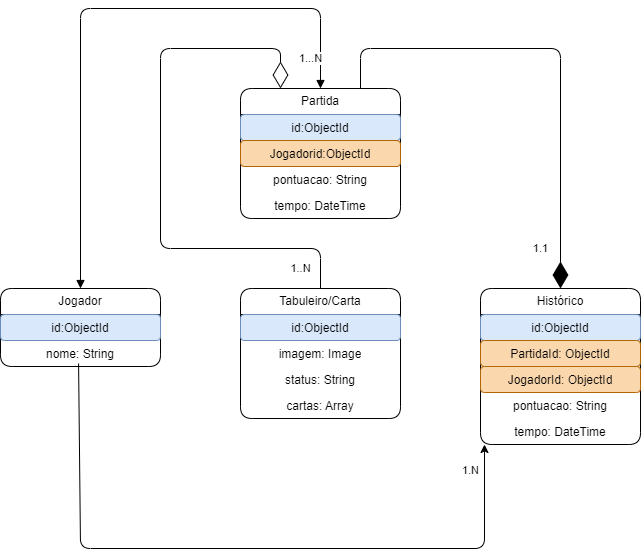

The diagram above was exported from draw.io. Its source (the exported page's mxGraphModel, read from the mxfile embedded in the PNG):
<mxGraphModel dx="1114" dy="420" grid="1" gridSize="10" guides="1" tooltips="1" connect="1" arrows="1" fold="1" page="1" pageScale="1" pageWidth="850" pageHeight="1100" background="#ffffff" math="0" shadow="0" adaptiveColors="auto">
  <root>
    <mxCell id="0" />
    <mxCell id="1" parent="0" />
    <mxCell id="2" value="Jogador" style="swimlane;fontStyle=0;childLayout=stackLayout;horizontal=1;startSize=26;fillColor=none;horizontalStack=0;resizeParent=1;resizeParentMax=0;resizeLast=0;collapsible=1;marginBottom=0;whiteSpace=wrap;html=1;rounded=1;" parent="1" vertex="1">
      <mxGeometry x="120" y="360" width="160" height="78" as="geometry" />
    </mxCell>
    <mxCell id="3" value="id:ObjectId" style="text;strokeColor=#6c8ebf;fillColor=#dae8fc;align=center;verticalAlign=top;spacingLeft=4;spacingRight=4;overflow=hidden;rotatable=0;points=[[0,0.5],[1,0.5]];portConstraint=eastwest;whiteSpace=wrap;html=1;rounded=1;" parent="2" vertex="1">
      <mxGeometry y="26" width="160" height="26" as="geometry" />
    </mxCell>
    <mxCell id="4" value="nome: String" style="text;strokeColor=none;fillColor=none;align=center;verticalAlign=top;spacingLeft=4;spacingRight=4;overflow=hidden;rotatable=0;points=[[0,0.5],[1,0.5]];portConstraint=eastwest;whiteSpace=wrap;html=1;rounded=1;" parent="2" vertex="1">
      <mxGeometry y="52" width="160" height="26" as="geometry" />
    </mxCell>
    <mxCell id="6" value="Tabuleiro/Carta" style="swimlane;fontStyle=0;childLayout=stackLayout;horizontal=1;startSize=26;fillColor=none;horizontalStack=0;resizeParent=1;resizeParentMax=0;resizeLast=0;collapsible=1;marginBottom=0;whiteSpace=wrap;html=1;rounded=1;" parent="1" vertex="1">
      <mxGeometry x="360" y="360" width="160" height="130" as="geometry" />
    </mxCell>
    <mxCell id="7" value="id:ObjectId" style="text;strokeColor=#6c8ebf;fillColor=#dae8fc;align=center;verticalAlign=top;spacingLeft=4;spacingRight=4;overflow=hidden;rotatable=0;points=[[0,0.5],[1,0.5]];portConstraint=eastwest;whiteSpace=wrap;html=1;rounded=1;" parent="6" vertex="1">
      <mxGeometry y="26" width="160" height="26" as="geometry" />
    </mxCell>
    <mxCell id="8" value="imagem: Image" style="text;strokeColor=none;fillColor=none;align=center;verticalAlign=top;spacingLeft=4;spacingRight=4;overflow=hidden;rotatable=0;points=[[0,0.5],[1,0.5]];portConstraint=eastwest;whiteSpace=wrap;html=1;rounded=1;" parent="6" vertex="1">
      <mxGeometry y="52" width="160" height="26" as="geometry" />
    </mxCell>
    <mxCell id="9" value="status: String" style="text;strokeColor=none;fillColor=none;align=center;verticalAlign=top;spacingLeft=4;spacingRight=4;overflow=hidden;rotatable=0;points=[[0,0.5],[1,0.5]];portConstraint=eastwest;whiteSpace=wrap;html=1;rounded=1;" parent="6" vertex="1">
      <mxGeometry y="78" width="160" height="26" as="geometry" />
    </mxCell>
    <mxCell id="31" value="cartas: Array" style="text;strokeColor=none;fillColor=none;align=center;verticalAlign=top;spacingLeft=4;spacingRight=4;overflow=hidden;rotatable=0;points=[[0,0.5],[1,0.5]];portConstraint=eastwest;whiteSpace=wrap;html=1;rounded=1;" parent="6" vertex="1">
      <mxGeometry y="104" width="160" height="26" as="geometry" />
    </mxCell>
    <mxCell id="10" value="Partida" style="swimlane;fontStyle=0;childLayout=stackLayout;horizontal=1;startSize=26;fillColor=none;horizontalStack=0;resizeParent=1;resizeParentMax=0;resizeLast=0;collapsible=1;marginBottom=0;whiteSpace=wrap;html=1;rounded=1;" parent="1" vertex="1">
      <mxGeometry x="360" y="160" width="160" height="130" as="geometry" />
    </mxCell>
    <mxCell id="11" value="id:ObjectId" style="text;strokeColor=#6c8ebf;fillColor=#dae8fc;align=center;verticalAlign=top;spacingLeft=4;spacingRight=4;overflow=hidden;rotatable=0;points=[[0,0.5],[1,0.5]];portConstraint=eastwest;whiteSpace=wrap;html=1;rounded=1;" parent="10" vertex="1">
      <mxGeometry y="26" width="160" height="26" as="geometry" />
    </mxCell>
    <mxCell id="32" value="Jogadorid:ObjectId" style="text;strokeColor=#b46504;fillColor=#fad7ac;align=center;verticalAlign=top;spacingLeft=4;spacingRight=4;overflow=hidden;rotatable=0;points=[[0,0.5],[1,0.5]];portConstraint=eastwest;whiteSpace=wrap;html=1;rounded=1;" parent="10" vertex="1">
      <mxGeometry y="52" width="160" height="26" as="geometry" />
    </mxCell>
    <mxCell id="12" value="pontuacao: String" style="text;strokeColor=none;fillColor=none;align=center;verticalAlign=top;spacingLeft=4;spacingRight=4;overflow=hidden;rotatable=0;points=[[0,0.5],[1,0.5]];portConstraint=eastwest;whiteSpace=wrap;html=1;rounded=1;" parent="10" vertex="1">
      <mxGeometry y="78" width="160" height="26" as="geometry" />
    </mxCell>
    <mxCell id="13" value="tempo: DateTime" style="text;strokeColor=none;fillColor=none;align=center;verticalAlign=top;spacingLeft=4;spacingRight=4;overflow=hidden;rotatable=0;points=[[0,0.5],[1,0.5]];portConstraint=eastwest;whiteSpace=wrap;html=1;rounded=1;" parent="10" vertex="1">
      <mxGeometry y="104" width="160" height="26" as="geometry" />
    </mxCell>
    <mxCell id="14" value="Histórico" style="swimlane;fontStyle=0;childLayout=stackLayout;horizontal=1;startSize=26;fillColor=none;horizontalStack=0;resizeParent=1;resizeParentMax=0;resizeLast=0;collapsible=1;marginBottom=0;whiteSpace=wrap;html=1;rounded=1;" parent="1" vertex="1">
      <mxGeometry x="600" y="360" width="160" height="156" as="geometry" />
    </mxCell>
    <mxCell id="15" value="id:ObjectId" style="text;strokeColor=#6c8ebf;fillColor=#dae8fc;align=center;verticalAlign=top;spacingLeft=4;spacingRight=4;overflow=hidden;rotatable=0;points=[[0,0.5],[1,0.5]];portConstraint=eastwest;whiteSpace=wrap;html=1;rounded=1;" parent="14" vertex="1">
      <mxGeometry y="26" width="160" height="26" as="geometry" />
    </mxCell>
    <mxCell id="16" value="PartidaId: ObjectId" style="text;strokeColor=#b46504;fillColor=#fad7ac;align=center;verticalAlign=top;spacingLeft=4;spacingRight=4;overflow=hidden;rotatable=0;points=[[0,0.5],[1,0.5]];portConstraint=eastwest;whiteSpace=wrap;html=1;rounded=1;" parent="14" vertex="1">
      <mxGeometry y="52" width="160" height="26" as="geometry" />
    </mxCell>
    <mxCell id="23" value="JogadorId: ObjectId" style="text;strokeColor=#b46504;fillColor=#fad7ac;align=center;verticalAlign=top;spacingLeft=4;spacingRight=4;overflow=hidden;rotatable=0;points=[[0,0.5],[1,0.5]];portConstraint=eastwest;whiteSpace=wrap;html=1;rounded=1;" parent="14" vertex="1">
      <mxGeometry y="78" width="160" height="26" as="geometry" />
    </mxCell>
    <mxCell id="17" value="pontuacao: String" style="text;strokeColor=none;fillColor=none;align=center;verticalAlign=top;spacingLeft=4;spacingRight=4;overflow=hidden;rotatable=0;points=[[0,0.5],[1,0.5]];portConstraint=eastwest;whiteSpace=wrap;html=1;rounded=1;" parent="14" vertex="1">
      <mxGeometry y="104" width="160" height="26" as="geometry" />
    </mxCell>
    <mxCell id="24" value="tempo: DateTime" style="text;strokeColor=none;fillColor=none;align=center;verticalAlign=top;spacingLeft=4;spacingRight=4;overflow=hidden;rotatable=0;points=[[0,0.5],[1,0.5]];portConstraint=eastwest;whiteSpace=wrap;html=1;rounded=1;" parent="14" vertex="1">
      <mxGeometry y="130" width="160" height="26" as="geometry" />
    </mxCell>
    <mxCell id="36" value="1.1" style="endArrow=diamondThin;endFill=1;endSize=24;html=1;exitX=0.75;exitY=0;exitDx=0;exitDy=0;entryX=0.5;entryY=0;entryDx=0;entryDy=0;rounded=1;" parent="1" source="10" target="14" edge="1">
      <mxGeometry x="0.8333" y="-20" width="160" relative="1" as="geometry">
        <mxPoint x="650" y="220" as="sourcePoint" />
        <mxPoint x="810" y="290" as="targetPoint" />
        <Array as="points">
          <mxPoint x="480" y="120" />
          <mxPoint x="680" y="120" />
        </Array>
        <mxPoint as="offset" />
      </mxGeometry>
    </mxCell>
    <mxCell id="37" value="1...N" style="endArrow=block;startArrow=block;endFill=1;startFill=1;html=1;exitX=0.5;exitY=0;exitDx=0;exitDy=0;entryX=0.5;entryY=0;entryDx=0;entryDy=0;rounded=1;" parent="1" source="2" target="10" edge="1">
      <mxGeometry x="0.9" y="-10" width="160" relative="1" as="geometry">
        <mxPoint x="130" y="230" as="sourcePoint" />
        <mxPoint x="280" y="230" as="targetPoint" />
        <Array as="points">
          <mxPoint x="200" y="80" />
          <mxPoint x="440" y="80" />
        </Array>
        <mxPoint as="offset" />
      </mxGeometry>
    </mxCell>
    <mxCell id="38" value="1..N" style="endArrow=diamondThin;endFill=0;endSize=24;html=1;exitX=0.5;exitY=0;exitDx=0;exitDy=0;entryX=0.25;entryY=0;entryDx=0;entryDy=0;rounded=1;" parent="1" source="6" target="10" edge="1">
      <mxGeometry x="-0.7857" y="20" width="160" relative="1" as="geometry">
        <mxPoint x="240" y="220" as="sourcePoint" />
        <mxPoint x="400" y="220" as="targetPoint" />
        <Array as="points">
          <mxPoint x="440" y="320" />
          <mxPoint x="280" y="320" />
          <mxPoint x="280" y="120" />
          <mxPoint x="400" y="120" />
        </Array>
        <mxPoint as="offset" />
      </mxGeometry>
    </mxCell>
    <mxCell id="41" value="1.N" style="edgeStyle=none;html=1;entryX=0.025;entryY=1;entryDx=0;entryDy=0;entryPerimeter=0;exitX=0.488;exitY=0.885;exitDx=0;exitDy=0;exitPerimeter=0;" parent="1" source="4" target="24" edge="1">
      <mxGeometry x="0.9248" y="14" relative="1" as="geometry">
        <Array as="points">
          <mxPoint x="200" y="620" />
          <mxPoint x="604" y="620" />
        </Array>
        <mxPoint as="offset" />
        <mxPoint x="200" y="464" as="sourcePoint" />
      </mxGeometry>
    </mxCell>
  </root>
</mxGraphModel>